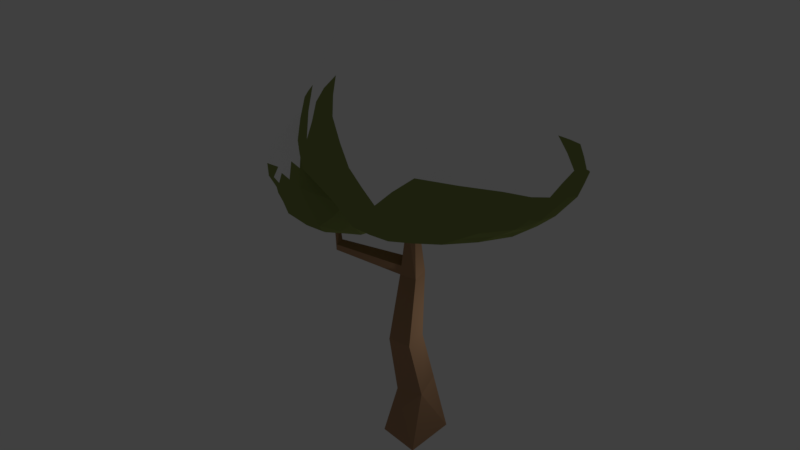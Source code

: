 # Source: snowTrees2.blend  (saved by Blender 2.79.0; exported with 4.5.12 LTS)
import bpy
from mathutils import Matrix  # noqa: F401  (used for matrix-valued properties, if any)

bpy.ops.wm.read_factory_settings(use_empty=True)
scene = bpy.context.scene
scene.name = 'Scene'

# ---- collections
col_collection_1 = bpy.data.collections.new('Collection 1'); scene.collection.children.link(col_collection_1)

# ---- materials (node trees are filled in below, after node groups)
mat_material_001 = bpy.data.materials.new('Material.001')
mat_material_001.alpha_threshold = 0.0
mat_material_001.use_transparent_shadow = False
mat_material_001.diffuse_color = (0.2423, 0.2883, 0.08454, 1.0)
mat_material_001.roughness = 0.5
mat_material_002 = bpy.data.materials.new('Material.002')
mat_material_002.alpha_threshold = 0.0
mat_material_002.use_transparent_shadow = False
mat_material_002.diffuse_color = (1.0, 1.0, 1.0, 1.0)
mat_material_002.roughness = 0.5
mat_material = bpy.data.materials.new('Material')
mat_material.alpha_threshold = 0.0
mat_material.use_transparent_shadow = False
mat_material.diffuse_color = (0.4292, 0.2483, 0.1387, 1.0)
mat_material.roughness = 0.5
mat_material.line_color = (0.0, 0.0, 0.0, 1.0)

# ---- material node trees

# ---- world
world_world = bpy.data.worlds.new('World'); scene.world = world_world
world_world.color = (0.05088, 0.05088, 0.05088)
world_world.use_sun_shadow = False
world_world.sun_shadow_jitter_overblur = 0.0
world_world.cycles.sampling_method = 'MANUAL'

# ---- lights
light_lamp = bpy.data.lights.new('Lamp', 'POINT')
light_lamp.transmission_factor = 0.0
light_lamp.cutoff_distance = 30.0
light_lamp.energy = 100.0
light_lamp.shadow_buffer_clip_start = 1.001
light_lamp.shadow_soft_size = 0.1
light_lamp.shadow_maximum_resolution = 0.006
light_lamp.use_absolute_resolution = True

# ---- meshes
me_icosphere = bpy.data.meshes.new('Icosphere')
me_icosphere.from_pydata([(0.04677, -0.1144, -0.8949), (1.017, -0.1207, -0.4373), (-0.5233, -0.7557, -0.579), (-1.122, -0.0001615, -0.4746), (-0.1411, 0.8474, -0.3784), (0.8394, 0.8347, -0.3405), (0.2018, -0.8842, 0.4021), (-0.9851, -0.4752, 0.6786), (-0.6447, 0.5608, 0.4076), (0.3783, 0.9356, 0.4071), (1.01, 0.4032, 0.4294), (-0.03755, -0.003286, 0.9015), (-0.1996, -0.5502, -0.928), (0.5217, -0.2807, -0.8407), (0.1126, -0.7594, -0.662), (1.067, 0.447, -0.3818), (0.5903, 0.4153, -0.6319), (-0.5651, -0.06317, -0.7332), (-1.024, -0.403, -0.6326), (0.006699, 0.3779, -0.6259), (-0.5826, 0.4776, -0.4615), (0.3816, 0.86, -0.3974), (1.247, 0.1832, 0.038), (1.113, 0.7314, 0.04689), (-0.3361, -1.021, -0.06819), (0.8079, -0.5487, -0.05569), (-1.268, -0.2813, -0.04443), (-0.9278, -0.6773, 0.1158), (-0.4843, 0.8743, -0.0576), (-0.9742, 0.3272, -0.03378), (0.7097, 1.018, -0.02355), (0.1125, 1.08, -0.05554), (0.8366, -0.2381, 0.5029), (-0.5291, -0.8326, 0.5582), (-0.9155, 0.02447, 0.5264), (-0.1618, 0.8453, 0.462), (0.7592, 0.7385, 0.5167), (-0.01107, -0.5034, 0.8516), (0.506, 0.1473, 0.7255), (-0.596, -0.27, 0.9246), (-0.3765, 0.3024, 0.737), (0.202, 0.5003, 0.7334), (-0.07897, -0.3391, -0.9477), (0.7901, -0.2085, -0.6551), (-0.2122, -0.7963, -0.6542), (1.1, 0.1556, -0.433), (0.6982, 0.6747, -0.4686), (-0.2278, -0.1068, -0.8229), (-1.144, -0.222, -0.601), (0.03377, 0.1167, -0.7517), (-0.343, 0.6619, -0.4313), (0.6105, 0.851, -0.3826), (1.176, 0.05165, -0.2184), (1.077, 0.5787, 0.2664), (-0.4404, -0.878, -0.3473), (0.5253, -0.8029, 0.1678), (-1.246, -0.1409, -0.3086), (-0.9565, -0.6062, 0.4233), (-0.3153, 0.8818, -0.2606), (-0.783, 0.4459, 0.1861), (0.7868, 0.9493, -0.2125), (0.2514, 1.025, 0.184), (0.5396, -0.6125, 0.4665), (-0.7713, -0.6485, 0.6754), (-0.7398, 0.2817, 0.4386), (0.1109, 0.8847, 0.4325), (0.8695, 0.5931, 0.4731), (0.08009, -0.6729, 0.6546), (0.2178, 0.02994, 0.82), (-0.796, -0.3688, 0.8044), (-0.5049, 0.4368, 0.5779), (0.3033, 0.7277, 0.5785), (-0.3634, -0.6616, -0.7755), (0.2582, -0.2201, -0.9052), (0.5724, -0.4812, -0.5375), (0.9489, 0.668, -0.3563), (0.3358, 0.09574, -0.7805), (-0.879, -0.02064, -0.6404), (-0.7692, -0.5868, -0.6449), (-0.06036, 0.6145, -0.4973), (-0.8139, 0.2363, -0.4594), (0.1263, 0.8363, -0.3911), (1.17, 0.3028, 0.2556), (0.9959, 0.814, -0.1785), (-0.03584, -1.027, 0.1833), (0.9479, -0.2909, -0.267), (-1.151, -0.3905, 0.3204), (-0.7899, -0.7265, -0.3375), (-0.5638, 0.7234, 0.1814), (-1.08, 0.164, -0.2598), (0.5492, 0.9846, 0.1966), (-0.02019, 0.9816, -0.249), (0.9686, 0.1304, 0.4627), (-0.1919, -0.8945, 0.4556), (-0.9978, -0.2283, 0.6227), (-0.4047, 0.7183, 0.4564), (0.5746, 0.8241, 0.4795), (-0.04322, -0.2774, 0.8941), (0.7678, 0.314, 0.582), (-0.3161, -0.1561, 0.9092), (-0.2042, 0.1464, 0.8277), (0.0848, 0.2521, 0.8224), (0.3504, 0.3182, 0.7573), (0.6491, 0.4832, 0.6207), (0.4838, 0.6122, 0.6388), (-0.08993, 0.391, 0.7548), (0.03537, 0.6692, 0.6025), (-0.2671, 0.5735, 0.6151), (-0.4971, 0.01889, 0.84), (-0.6493, 0.1767, 0.6545), (-0.7717, -0.1139, 0.7564), (-0.3263, -0.4232, 0.9011), (-0.6051, -0.5335, 0.8216), (-0.2684, -0.669, 0.721), (0.2589, -0.2273, 0.8037), (0.3642, -0.4534, 0.6871), (0.6535, -0.02886, 0.6353), (0.9394, 0.7656, 0.2908), (0.9124, 0.9111, 0.01211), (0.7576, 0.9127, 0.269), (-0.02095, 0.9875, 0.2243), (-0.1818, 0.9792, -0.06684), (-0.3189, 0.8809, 0.2223), (-0.9411, 0.1639, 0.2355), (-1.207, 0.004414, -0.04592), (-1.128, -0.15, 0.2632), (-0.7327, -0.8227, 0.397), (-0.6702, -0.8757, -0.002581), (-0.4354, -0.9978, 0.2545), (0.9166, -0.3997, 0.2122), (1.126, -0.1355, -0.03962), (1.108, 0.01299, 0.2766), (0.4154, 1.031, -0.05616), (0.5493, 0.9661, -0.264), (0.2513, 0.9806, -0.2713), (-0.6997, 0.6089, -0.05418), (-0.5355, 0.6942, -0.3012), (-0.7953, 0.4266, -0.2959), (-1.154, -0.4821, -0.01123), (-1.213, -0.3393, -0.4084), (-1.047, -0.5312, -0.3935), (0.1556, -0.9276, -0.07913), (-0.1289, -0.9041, -0.4263), (0.3808, -0.7116, -0.3539), (1.204, 0.4796, 0.06574), (1.187, 0.3355, -0.1909), (1.122, 0.6254, -0.1809), (0.4793, 0.6572, -0.4985), (0.3078, 0.3545, -0.6525), (0.2052, 0.6278, -0.5057), (-0.2838, 0.4249, -0.5595), (-0.267, 0.1345, -0.6996), (-0.5835, 0.1948, -0.5892), (-0.8277, -0.2513, -0.742), (-0.3767, -0.3156, -0.836), (-0.569, -0.4919, -0.7631), (0.8217, 0.4762, -0.5276), (0.9098, 0.121, -0.6297), (0.5958, 0.06922, -0.7631), (-0.03069, -0.6729, -0.8379), (0.1336, -0.4767, -0.9428), (0.3679, -0.529, -0.7734), (-0.01936, -0.23, -0.9232), (0.911, -0.1564, -0.5473), (-0.3639, -0.7799, -0.62), (1.074, 0.022, -0.4402), (0.7685, 0.7643, -0.4008), (-0.09031, -0.1148, -0.8621), (-1.133, -0.1117, -0.5379), (0.03663, -0.001221, -0.8248), (-0.2383, 0.755, -0.4056), (0.7257, 0.8502, -0.361), (1.118, -0.02731, -0.3324), (1.046, 0.4962, 0.3486), (-0.4731, -0.8166, -0.4695), (0.3629, -0.8543, 0.2801), (-1.186, -0.07053, -0.3917), (-0.9683, -0.5405, 0.555), (-0.228, 0.8642, -0.3197), (-0.7107, 0.5044, 0.2963), (0.8126, 0.8961, -0.2761), (0.3172, 0.9819, 0.2949), (0.3775, -0.7616, 0.4295), (-0.8764, -0.5542, 0.6784), (-0.6911, 0.4212, 0.4214), (0.2457, 0.9094, 0.419), (0.9368, 0.5008, 0.4509), (0.1417, -0.7757, 0.5308), (0.08565, 0.00592, 0.8607), (-0.8923, -0.4215, 0.7426), (-0.5725, 0.4996, 0.4919), (0.3438, 0.8346, 0.4926), (-0.2787, -0.6077, -0.8545), (0.388, -0.2557, -0.8759), (0.3218, -0.6528, -0.6076), (1.009, 0.5671, -0.3643), (0.4928, 0.2499, -0.7146), (-0.7369, -0.03781, -0.6828), (-0.9076, -0.4915, -0.6364), (-0.02292, 0.4992, -0.5598), (-0.6979, 0.355, -0.4615), (0.2552, 0.8443, -0.3961), (1.211, 0.2489, 0.1495), (1.056, 0.778, -0.06484), (-0.1991, -1.035, 0.05555), (0.8883, -0.4104, -0.1645), (-1.207, -0.3369, 0.1337), (-0.879, -0.6981, -0.1085), (-0.5219, 0.7996, 0.06114), (-1.026, 0.2447, -0.1467), (0.632, 1.004, 0.08577), (0.04632, 1.031, -0.1519), (0.9161, -0.03519, 0.483), (-0.375, -0.8705, 0.5091), (-0.9571, -0.1032, 0.5742), (-0.2815, 0.7823, 0.4586), (0.6652, 0.7804, 0.4982), (-0.03311, -0.3921, 0.8763), (0.641, 0.2382, 0.6529), (-0.4608, -0.2145, 0.9195), (-0.2898, 0.2243, 0.7817), (0.1447, 0.3776, 0.7768), (0.2744, 0.4068, 0.7447), (0.7073, 0.6206, 0.5694), (0.6233, 0.6767, 0.5773), (-0.2324, 0.345, 0.7449), (-0.06063, 0.7566, 0.5313), (-0.2094, 0.7111, 0.5378), (-0.5473, -0.1268, 0.8826), (-0.7834, 0.1004, 0.591), (-0.8427, -0.04423, 0.6406), (-0.1801, -0.4718, 0.8799), (-0.5766, -0.6886, 0.6979), (-0.3984, -0.7586, 0.639), (0.3936, -0.03878, 0.7588), (0.6032, -0.356, 0.5887), (0.7458, -0.125, 0.5711), (0.8523, 0.764, 0.4044), (0.8123, 0.9744, -0.004506), (0.7383, 0.9747, 0.1232), (-0.08917, 0.9173, 0.3424), (-0.3308, 0.9273, -0.06318), (-0.3998, 0.8782, 0.0817), (-0.9279, 0.09395, 0.3802), (-1.238, -0.1392, -0.04523), (-1.199, -0.2158, 0.1094), (-0.635, -0.8334, 0.4783), (-0.5146, -0.954, -0.03298), (-0.3972, -1.011, 0.09491), (0.8782, -0.3021, 0.3666), (1.185, 0.04104, 0.006974), (1.185, 0.1072, 0.1566), (0.264, 1.05, -0.05766), (0.4666, 0.916, -0.33), (0.3162, 0.9181, -0.3349), (-0.8386, 0.4677, -0.04534), (-0.5529, 0.5871, -0.3819), (-0.6889, 0.4527, -0.3792), (-1.052, -0.5725, 0.05196), (-1.135, -0.3685, -0.5199), (-1.037, -0.4676, -0.5151), (0.4786, -0.7749, -0.0748), (-0.00261, -0.8356, -0.5499), (0.2342, -0.7501, -0.5135), (1.159, 0.6125, 0.05925), (1.131, 0.3959, -0.2864), (1.094, 0.5474, -0.2747), (0.4287, 0.7596, -0.4466), (0.156, 0.3575, -0.6443), (0.1191, 0.5046, -0.567), (-0.4356, 0.4519, -0.5101), (-0.4236, 0.03128, -0.7184), (-0.5875, 0.0661, -0.6602), (-0.93, -0.3265, -0.6868), (-0.2863, -0.4352, -0.8845), (-0.3807, -0.5248, -0.8496), (0.7092, 0.4536, -0.5794), (0.735, -0.09095, -0.7435), (0.5611, -0.1066, -0.8043), (0.04388, -0.7177, -0.7534), (0.3165, -0.3983, -0.8995), (0.4442, -0.4051, -0.8084), (-0.1401, -0.4469, -0.9398), (0.6559, -0.2496, -0.7487), (-0.05034, -0.7865, -0.663), (1.083, 0.3115, -0.4017), (0.6414, 0.5624, -0.5413), (-0.4011, -0.08645, -0.7791), (-1.095, -0.3109, -0.6166), (0.02476, 0.2476, -0.6911), (-0.4568, 0.5702, -0.4487), (0.4976, 0.8504, -0.3922), (1.207, 0.1284, -0.08186), (1.098, 0.6596, 0.1575), (-0.3932, -0.9523, -0.2088), (0.6744, -0.6809, 0.05357), (-1.258, -0.2115, -0.1777), (-0.944, -0.6425, 0.2722), (-0.399, 0.8786, -0.1593), (-0.8784, 0.3866, 0.07546), (0.7497, 0.9888, -0.118), (0.1829, 1.053, 0.06366), (0.6969, -0.4229, 0.4845), (-0.6634, -0.744, 0.6228), (-0.8301, 0.151, 0.4826), (-0.02468, 0.8634, 0.4465), (0.8146, 0.674, 0.4955), (0.02574, -0.5881, 0.7582), (0.36, 0.07825, 0.7705), (-0.6985, -0.3197, 0.8664), (-0.44, 0.37, 0.6566), (0.2552, 0.6167, 0.6554), (-0.4388, -0.711, -0.6804), (0.1522, -0.1707, -0.9026), (0.8133, -0.2962, -0.4931), (0.8903, 0.7549, -0.3477), (0.1867, -0.02174, -0.8435), (-1.008, -0.008655, -0.556), (-0.6475, -0.6688, -0.6118), (-0.1009, 0.7318, -0.436), (-0.9788, 0.1171, -0.4655), (-0.007323, 0.8373, -0.3866), (1.093, 0.3601, 0.3448), (0.9186, 0.8299, -0.2585), (0.09459, -0.9602, 0.2898), (0.9861, -0.2009, -0.3542), (-1.072, -0.4303, 0.503), (-0.6625, -0.7405, -0.4571), (-0.6004, 0.643, 0.2937), (-1.099, 0.08103, -0.3673), (0.4647, 0.9588, 0.301), (-0.07944, 0.9152, -0.3135), (0.993, 0.2759, 0.4477), (0.0006465, -0.8957, 0.4283), (-0.994, -0.3506, 0.6527), (-0.5214, 0.6404, 0.4313), (0.4781, 0.8761, 0.442), (-0.03636, -0.1396, 0.8955), (0.8915, 0.3666, 0.5056), (-0.1772, -0.08427, 0.9043), (-0.1211, 0.07095, 0.8645), (0.02615, 0.1242, 0.8602), (0.4271, 0.2314, 0.7411), (0.5839, 0.3263, 0.6727), (0.3436, 0.5517, 0.6845), (0.05751, 0.4433, 0.7427), (0.1206, 0.5848, 0.6669), (-0.3214, 0.4382, 0.6739), (-0.4362, 0.1584, 0.787), (-0.5125, 0.2391, 0.6953), (-0.6852, -0.1904, 0.8418), (-0.4645, -0.3447, 0.9153), (-0.6019, -0.3978, 0.8768), (-0.1436, -0.5879, 0.7906), (0.1199, -0.374, 0.8282), (0.1639, -0.4924, 0.7707), (0.5788, 0.06412, 0.6806), (1.026, 0.7532, 0.1687), (1.01, 0.826, 0.02968), (0.7608, 0.8336, 0.3937), (0.04653, 1.034, 0.084), (-0.03446, 1.029, -0.06144), (-0.2388, 0.8637, 0.3416), (-0.9565, 0.2453, 0.09892), (-1.096, 0.1634, -0.03895), (-1.023, -0.06256, 0.3963), (-0.8327, -0.7436, 0.2555), (-0.8122, -0.7683, 0.06009), (-0.4875, -0.9172, 0.4086), (0.8889, -0.4646, 0.07401), (1.009, -0.3167, -0.05735), (0.9923, -0.08931, 0.3891), (0.5652, 1.021, -0.04228), (0.6325, 0.9984, -0.1436), (0.1816, 1.029, -0.1638), (-0.5865, 0.7431, -0.05686), (-0.5065, 0.7856, -0.1792), (-0.8854, 0.3773, -0.1653), (-1.206, -0.3823, -0.02875), (-1.235, -0.3111, -0.2264), (-0.9889, -0.6017, -0.1489), (-0.1079, -0.997, -0.07801), (-0.2357, -0.9686, -0.2501), (0.5951, -0.6391, -0.206), (1.227, 0.3396, 0.05567), (1.221, 0.2619, -0.07716), (1.118, 0.6835, -0.06466), (0.5294, 0.547, -0.5595), (0.4566, 0.3766, -0.648), (0.2951, 0.7504, -0.4481), (-0.1423, 0.3968, -0.5949), (-0.1209, 0.2496, -0.6696), (-0.5728, 0.335, -0.5257), (-0.7035, -0.1572, -0.7365), (-0.4778, -0.1889, -0.7845), (-0.8221, -0.4386, -0.689), (0.9473, 0.4736, -0.452), (1.003, 0.3106, -0.498), (0.6148, 0.2475, -0.7014), (-0.1117, -0.6135, -0.8858), (-0.03299, -0.5212, -0.9407), (0.2385, -0.6503, -0.7219), (0.4672, -0.5096, -0.6569), (0.5726, -0.3844, -0.7161), (0.6856, -0.3414, -0.5985), (0.1599, -0.6204, -0.8143), (0.05081, -0.5769, -0.8927), (0.2494, -0.5104, -0.8631), (-0.2822, -0.7303, -0.7183), (-0.1927, -0.6733, -0.8118), (-0.117, -0.7369, -0.7497), (0.4661, 0.07803, -0.7741), (0.4249, -0.09076, -0.8405), (0.2943, -0.06587, -0.8455), (0.7512, 0.2856, -0.652), (0.8801, 0.3097, -0.5783), (0.7603, 0.09631, -0.699), (0.8234, 0.6811, -0.4106), (0.8817, 0.5887, -0.4326), (0.7557, 0.5851, -0.4927), (-0.6709, -0.539, -0.7036), (-0.465, -0.5774, -0.7705), (-0.5719, -0.6225, -0.7082), (-0.71, -0.3678, -0.7498), (-0.6183, -0.2783, -0.7835), (-0.4727, -0.4056, -0.8014), (-1.023, -0.1203, -0.6192), (-0.8629, -0.1352, -0.6908), (-1.008, -0.232, -0.6681), (-0.7025, 0.2171, -0.523), (-0.7416, 0.08581, -0.6137), (-0.8481, 0.1058, -0.5502), (-0.4285, 0.306, -0.5786), (-0.2719, 0.2797, -0.6304), (-0.4359, 0.1654, -0.6434), (-0.2033, 0.6349, -0.4656), (-0.1632, 0.5182, -0.5313), (-0.3085, 0.5451, -0.4941), (0.1644, 0.7333, -0.4465), (0.07358, 0.6156, -0.5046), (0.03703, 0.7276, -0.4434), (0.3458, 0.6337, -0.5065), (0.4055, 0.5141, -0.5719), (0.2584, 0.4976, -0.5757), (0.6515, 0.7689, -0.4242), (0.5894, 0.6688, -0.4844), (0.5443, 0.7632, -0.4367), (1.057, 0.7239, -0.1786), (1.037, 0.6527, -0.2671), (0.9716, 0.7466, -0.2647), (1.167, 0.5574, -0.05677), (1.197, 0.4159, -0.05716), (1.156, 0.4912, -0.1799), (1.126, 0.449, 0.2645), (1.19, 0.3953, 0.1612), (1.143, 0.5352, 0.1683), (0.6746, -0.5112, -0.3147), (0.4814, -0.5939, -0.4481), (0.7658, -0.386, -0.4043), (0.2672, -0.8289, -0.2217), (-0.0121, -0.9335, -0.2531), (0.1005, -0.8458, -0.3998), (0.2347, -0.9431, 0.1679), (0.05643, -0.9827, 0.04976), (0.3509, -0.8728, 0.04024), (-0.9252, -0.6244, -0.3653), (-0.9213, -0.5558, -0.5165), (-0.773, -0.6586, -0.4976), (-1.118, -0.5047, -0.2039), (-1.189, -0.4116, -0.2154), (-1.144, -0.433, -0.4012), (-1.057, -0.4923, 0.3755), (-1.147, -0.4364, 0.1575), (-1.064, -0.5377, 0.2077), (-0.9443, 0.2927, -0.2769), (-0.7999, 0.3305, -0.3778), (-0.9492, 0.2006, -0.3587), (-0.7427, 0.5188, -0.1763), (-0.6151, 0.6524, -0.1787), (-0.659, 0.5615, -0.301), (-0.6672, 0.5859, 0.1823), (-0.6281, 0.6671, 0.06299), (-0.7387, 0.528, 0.06471), (0.1158, 0.9776, -0.2614), (0.1896, 0.9103, -0.3303), (0.05224, 0.907, -0.3201), (0.3346, 1.007, -0.1637), (0.4834, 0.9981, -0.161), (0.4015, 0.9669, -0.2701), (0.4011, 0.9991, 0.1882), (0.4848, 1.011, 0.06974), (0.3342, 1.028, 0.06322), (1.042, 0.08074, 0.3731), (1.143, 0.1688, 0.2688), (1.078, 0.2291, 0.36), (1.027, -0.1676, 0.2464), (1.043, -0.2494, 0.08162), (1.116, -0.04851, 0.1266), (0.5541, -0.6991, 0.3171), (0.7446, -0.6072, 0.1839), (0.7422, -0.5038, 0.3371), (-0.3131, -0.9553, 0.3524), (-0.2468, -1.021, 0.2183), (-0.115, -0.9613, 0.3199), (-0.6048, -0.9127, 0.331), (-0.7221, -0.8472, 0.2006), (-0.5677, -0.9449, 0.1266), (-0.8632, -0.6265, 0.5498), (-0.8473, -0.7066, 0.4111), (-0.7515, -0.7403, 0.5405), (-1.063, -0.1887, 0.4428), (-1.139, -0.2709, 0.2909), (-1.077, -0.3085, 0.4751), (-1.038, 0.00512, 0.2498), (-1.077, 0.08364, 0.09505), (-1.167, -0.07345, 0.1062), (-0.7599, 0.364, 0.3106), (-0.864, 0.3031, 0.21), (-0.8398, 0.2229, 0.3369), (-0.3589, 0.8007, 0.3385), (-0.4389, 0.803, 0.2012), (-0.4817, 0.7218, 0.3182), (-0.1688, 0.9339, 0.2226), (-0.1007, 0.9837, 0.07838), (-0.2487, 0.9308, 0.0769), (0.183, 0.9562, 0.3077), (0.1155, 1.004, 0.2034), (0.04664, 0.9365, 0.3278), (0.6685, 0.8703, 0.3736), (0.6553, 0.9463, 0.2316), (0.5673, 0.9114, 0.338), (0.8482, 0.8499, 0.2813), (0.9289, 0.846, 0.1522), (0.8381, 0.9232, 0.1411), (0.9726, 0.5911, 0.3693), (1.005, 0.6743, 0.2781), (0.9065, 0.6844, 0.3825), (0.7195, 0.1567, 0.6083), (0.8189, 0.06496, 0.5478), (0.8656, 0.2275, 0.5229), (0.4532, -0.1438, 0.7149), (0.3055, -0.3404, 0.7486), (0.5171, -0.2445, 0.6575), (0.09186, -0.1292, 0.8525), (0.1005, -0.263, 0.8494), (0.2399, -0.09693, 0.8111), (-0.1019, -0.6784, 0.6887), (-0.2311, -0.7825, 0.5911), (-0.04677, -0.7885, 0.5545), (-0.3081, -0.549, 0.8177), (-0.4724, -0.4835, 0.8643), (-0.4569, -0.6125, 0.7779), (-0.1875, -0.2222, 0.9046), (-0.3245, -0.2887, 0.9082), (-0.1924, -0.3551, 0.9014), (-0.7862, -0.2405, 0.7825), (-0.8872, -0.1705, 0.6913), (-0.899, -0.2953, 0.7154), (-0.6361, -0.04794, 0.7992), (-0.5726, 0.09805, 0.7468), (-0.71, 0.02912, 0.7039), (-0.2558, -0.006135, 0.865), (-0.352, 0.08004, 0.8337), (-0.4049, -0.0671, 0.8738), (-0.3839, 0.5053, 0.5956), (-0.3332, 0.6466, 0.5351), (-0.4499, 0.5786, 0.5158), (-0.1768, 0.4825, 0.6835), (-0.02383, 0.5321, 0.677), (-0.1134, 0.6199, 0.6077), (-0.05978, 0.1955, 0.8239), (-0.00335, 0.3202, 0.7882), (-0.1461, 0.2682, 0.7897), (0.3931, 0.667, 0.6077), (0.5318, 0.7233, 0.5593), (0.4408, 0.774, 0.5277), (0.4202, 0.4718, 0.6976), (0.5006, 0.3954, 0.6871), (0.5647, 0.5462, 0.6294), (0.1518, 0.1405, 0.8203), (0.2898, 0.1776, 0.7861), (0.2162, 0.2787, 0.7884), (0.7081, 0.4047, 0.6017), (0.8224, 0.4634, 0.5283), (0.7626, 0.5479, 0.5473), (0.1708, 0.6968, 0.5895), (0.2105, 0.8057, 0.5043), (0.07643, 0.779, 0.517), (-0.5781, 0.3053, 0.6149), (-0.6206, 0.3595, 0.5074), (-0.6941, 0.2293, 0.5461), (-0.699, -0.4457, 0.8135), (-0.7846, -0.5061, 0.743), (-0.6907, -0.5934, 0.7498), (0.2203, -0.569, 0.6722), (0.3018, -0.6591, 0.5569), (0.4467, -0.5297, 0.5803), (0.9533, 0.866, -0.08327), (0.8893, 0.8903, -0.1945), (0.8519, 0.9381, -0.0992), (-0.1007, 0.9799, -0.1581), (-0.1662, 0.9308, -0.2557), (-0.2471, 0.9309, -0.1639), (-1.145, 0.08398, -0.1531), (-1.167, 0.01012, -0.2837), (-1.225, -0.06876, -0.1772), (-0.7283, -0.7944, -0.1726), (-0.6206, -0.797, -0.3397), (-0.5674, -0.877, -0.1711), (1.062, -0.2045, -0.1584), (1.096, -0.1052, -0.2521), (1.157, -0.03826, -0.1321), (0.6704, 0.9589, -0.2394), (0.7007, 0.9082, -0.2961), (0.5804, 0.9096, -0.3232), (-0.4217, 0.7888, -0.2818), (-0.326, 0.7734, -0.3452), (-0.4388, 0.6785, -0.3663), (-1.226, -0.2407, -0.3583), (-1.193, -0.1818, -0.4549), (-1.182, -0.2805, -0.5054), (-0.284, -0.8979, -0.3905), (-0.3176, -0.8419, -0.5086), (-0.1642, -0.8495, -0.5455), (1.18, 0.2032, -0.1997), (1.143, 0.1068, -0.3276), (1.142, 0.2585, -0.3044), (0.3298, 0.2264, -0.7191), (0.1828, 0.09831, -0.7709), (0.1826, 0.2283, -0.7092), (-0.1188, 0.1199, -0.7294), (-0.1025, -0.003443, -0.7916), (-0.2548, 0.01259, -0.7618), (-0.3047, -0.2137, -0.8314), (-0.1541, -0.2248, -0.8875), (-0.2262, -0.3311, -0.8954), (1.014, 0.1492, -0.5318), (0.9871, -0.004506, -0.5528), (0.8623, -0.04043, -0.6473), (0.02872, -0.4105, -0.9477), (0.08553, -0.2914, -0.9324), (0.1924, -0.3525, -0.9261)], [], [(0, 313, 162), (1, 163, 165), (0, 162, 167), (0, 167, 169), (0, 169, 316), (1, 165, 172), (2, 164, 174), (3, 168, 176), (4, 170, 178), (5, 171, 180), (1, 172, 325), (2, 174, 327), (3, 176, 329), (4, 178, 331), (5, 180, 323), (6, 182, 187), (7, 183, 189), (8, 184, 190), (9, 185, 191), (10, 186, 338), (38, 342, 308), (38, 343, 342), (36, 216, 224), (41, 345, 221), (41, 346, 345), (35, 215, 227), (40, 348, 220), (40, 349, 348), (34, 214, 230), (39, 351, 219), (39, 352, 351), (33, 213, 233), (37, 354, 217), (37, 355, 354), (32, 212, 236), (23, 357, 293), (23, 358, 357), (30, 210, 239), (31, 360, 301), (31, 361, 360), (28, 208, 242), (29, 363, 299), (29, 364, 363), (26, 206, 245), (27, 366, 297), (27, 367, 366), (24, 204, 248), (25, 369, 295), (25, 370, 369), (22, 202, 251), (30, 372, 210), (30, 373, 372), (21, 201, 254), (28, 375, 208), (28, 376, 375), (20, 200, 257), (26, 378, 206), (26, 379, 378), (18, 198, 260), (24, 381, 204), (24, 382, 381), (14, 194, 263), (22, 384, 202), (22, 385, 384), (15, 195, 266), (16, 387, 286), (16, 388, 387), (19, 199, 269), (19, 390, 199), (19, 391, 390), (17, 197, 272), (17, 393, 197), (17, 394, 393), (12, 192, 275), (15, 396, 195), (15, 397, 396), (13, 193, 278), (12, 399, 192), (12, 400, 399), (13, 283, 281), (161, 402, 401), (161, 403, 402), (43, 163, 404), (159, 405, 279), (159, 406, 405), (160, 280, 407), (72, 408, 312), (72, 409, 408), (159, 279, 410), (158, 411, 398), (158, 412, 411), (73, 313, 413), (156, 414, 276), (156, 415, 414), (157, 277, 416), (75, 417, 315), (75, 418, 417), (156, 276, 419), (155, 420, 395), (155, 421, 420), (72, 312, 422), (153, 423, 273), (153, 424, 423), (154, 274, 425), (77, 426, 317), (77, 427, 426), (153, 273, 428), (152, 429, 392), (152, 430, 429), (77, 317, 431), (150, 432, 270), (150, 433, 432), (151, 271, 434), (79, 435, 319), (79, 436, 435), (150, 270, 437), (149, 438, 389), (149, 439, 438), (79, 319, 440), (147, 441, 267), (147, 442, 441), (148, 268, 443), (46, 444, 166), (46, 445, 444), (147, 267, 446), (146, 447, 386), (146, 448, 447), (75, 315, 449), (144, 450, 264), (144, 451, 450), (145, 265, 452), (82, 453, 322), (82, 454, 453), (144, 264, 455), (143, 456, 383), (143, 457, 456), (74, 314, 458), (141, 459, 261), (141, 460, 459), (142, 262, 461), (84, 462, 324), (84, 463, 462), (141, 261, 464), (140, 465, 380), (140, 466, 465), (78, 318, 467), (138, 468, 258), (138, 469, 468), (139, 259, 470), (86, 471, 326), (86, 472, 471), (138, 258, 473), (137, 474, 377), (137, 475, 474), (80, 320, 476), (135, 477, 255), (135, 478, 477), (136, 256, 479), (88, 480, 328), (88, 481, 480), (135, 255, 482), (134, 483, 374), (134, 484, 483), (81, 321, 485), (132, 486, 252), (132, 487, 486), (133, 253, 488), (90, 489, 330), (90, 490, 489), (132, 252, 491), (131, 492, 371), (131, 493, 492), (82, 322, 494), (129, 495, 249), (129, 496, 495), (130, 250, 497), (55, 498, 175), (55, 499, 498), (129, 249, 500), (128, 501, 368), (128, 502, 501), (84, 324, 503), (126, 504, 246), (126, 505, 504), (127, 247, 506), (57, 507, 177), (57, 508, 507), (126, 246, 509), (125, 510, 365), (125, 511, 510), (86, 326, 512), (123, 513, 243), (123, 514, 513), (124, 244, 515), (59, 516, 179), (59, 517, 516), (123, 243, 518), (122, 519, 362), (122, 520, 519), (88, 328, 521), (120, 522, 240), (120, 523, 522), (121, 241, 524), (61, 525, 181), (61, 526, 525), (120, 240, 527), (119, 528, 359), (119, 529, 528), (90, 330, 530), (117, 531, 237), (117, 532, 531), (118, 238, 533), (53, 534, 173), (53, 535, 534), (117, 237, 536), (116, 537, 356), (116, 538, 537), (92, 332, 539), (114, 540, 234), (114, 541, 540), (115, 235, 542), (97, 543, 337), (97, 544, 543), (114, 234, 545), (113, 546, 353), (113, 547, 546), (93, 333, 548), (111, 549, 231), (111, 550, 549), (112, 232, 551), (99, 552, 339), (99, 553, 552), (111, 231, 554), (110, 555, 350), (110, 556, 555), (94, 334, 557), (108, 558, 228), (108, 559, 558), (109, 229, 560), (100, 561, 340), (100, 562, 561), (108, 228, 563), (107, 564, 347), (107, 565, 564), (95, 335, 566), (105, 567, 225), (105, 568, 567), (106, 226, 569), (101, 570, 341), (101, 571, 570), (105, 225, 572), (104, 573, 344), (104, 574, 573), (96, 336, 575), (102, 576, 222), (102, 577, 576), (103, 223, 578), (68, 579, 188), (68, 580, 579), (102, 222, 581), (98, 582, 218), (98, 583, 582), (66, 306, 584), (71, 585, 311), (71, 586, 585), (65, 305, 587), (70, 588, 310), (70, 589, 588), (64, 304, 590), (69, 591, 309), (69, 592, 591), (63, 303, 593), (67, 594, 307), (67, 595, 594), (62, 302, 596), (83, 597, 203), (83, 598, 597), (60, 300, 599), (91, 600, 211), (91, 601, 600), (58, 298, 602), (89, 603, 209), (89, 604, 603), (56, 296, 605), (87, 606, 207), (87, 607, 606), (54, 294, 608), (85, 609, 205), (85, 610, 609), (52, 292, 611), (60, 612, 300), (60, 613, 612), (51, 291, 614), (58, 615, 298), (58, 616, 615), (50, 290, 617), (56, 618, 296), (56, 619, 618), (48, 288, 620), (54, 621, 294), (54, 622, 621), (44, 284, 623), (52, 624, 292), (52, 625, 624), (45, 285, 626), (76, 627, 196), (76, 628, 627), (49, 289, 629), (49, 630, 289), (49, 631, 630), (47, 287, 632), (47, 633, 287), (47, 634, 633), (42, 282, 635), (45, 636, 285), (45, 637, 636), (43, 283, 638), (42, 639, 282), (42, 640, 639), (73, 193, 641), (641, 280, 160), (641, 193, 280), (193, 13, 280), (639, 641, 160), (639, 640, 641), (640, 73, 641), (282, 400, 12), (282, 639, 400), (639, 160, 400), (638, 277, 157), (638, 283, 277), (283, 13, 277), (636, 638, 157), (636, 637, 638), (637, 43, 638), (285, 397, 15), (285, 636, 397), (636, 157, 397), (635, 274, 154), (635, 282, 274), (282, 12, 274), (633, 635, 154), (633, 634, 635), (634, 42, 635), (287, 394, 17), (287, 633, 394), (633, 154, 394), (632, 271, 151), (632, 287, 271), (287, 17, 271), (630, 632, 151), (630, 631, 632), (631, 47, 632), (289, 391, 19), (289, 630, 391), (630, 151, 391), (629, 268, 148), (629, 289, 268), (289, 19, 268), (627, 629, 148), (627, 628, 629), (628, 49, 629), (196, 388, 16), (196, 627, 388), (627, 148, 388), (626, 265, 145), (626, 285, 265), (285, 15, 265), (624, 626, 145), (624, 625, 626), (625, 45, 626), (292, 385, 22), (292, 624, 385), (624, 145, 385), (623, 262, 142), (623, 284, 262), (284, 14, 262), (621, 623, 142), (621, 622, 623), (622, 44, 623), (294, 382, 24), (294, 621, 382), (621, 142, 382), (620, 259, 139), (620, 288, 259), (288, 18, 259), (618, 620, 139), (618, 619, 620), (619, 48, 620), (296, 379, 26), (296, 618, 379), (618, 139, 379), (617, 256, 136), (617, 290, 256), (290, 20, 256), (615, 617, 136), (615, 616, 617), (616, 50, 617), (298, 376, 28), (298, 615, 376), (615, 136, 376), (614, 253, 133), (614, 291, 253), (291, 21, 253), (612, 614, 133), (612, 613, 614), (613, 51, 614), (300, 373, 30), (300, 612, 373), (612, 133, 373), (611, 250, 130), (611, 292, 250), (292, 22, 250), (609, 611, 130), (609, 610, 611), (610, 52, 611), (205, 370, 25), (205, 609, 370), (609, 130, 370), (608, 247, 127), (608, 294, 247), (294, 24, 247), (606, 608, 127), (606, 607, 608), (607, 54, 608), (207, 367, 27), (207, 606, 367), (606, 127, 367), (605, 244, 124), (605, 296, 244), (296, 26, 244), (603, 605, 124), (603, 604, 605), (604, 56, 605), (209, 364, 29), (209, 603, 364), (603, 124, 364), (602, 241, 121), (602, 298, 241), (298, 28, 241), (600, 602, 121), (600, 601, 602), (601, 58, 602), (211, 361, 31), (211, 600, 361), (600, 121, 361), (599, 238, 118), (599, 300, 238), (300, 30, 238), (597, 599, 118), (597, 598, 599), (598, 60, 599), (203, 358, 23), (203, 597, 358), (597, 118, 358), (596, 235, 115), (596, 302, 235), (302, 32, 235), (594, 596, 115), (594, 595, 596), (595, 62, 596), (307, 355, 37), (307, 594, 355), (594, 115, 355), (593, 232, 112), (593, 303, 232), (303, 33, 232), (591, 593, 112), (591, 592, 593), (592, 63, 593), (309, 352, 39), (309, 591, 352), (591, 112, 352), (590, 229, 109), (590, 304, 229), (304, 34, 229), (588, 590, 109), (588, 589, 590), (589, 64, 590), (310, 349, 40), (310, 588, 349), (588, 109, 349), (587, 226, 106), (587, 305, 226), (305, 35, 226), (585, 587, 106), (585, 586, 587), (586, 65, 587), (311, 346, 41), (311, 585, 346), (585, 106, 346), (584, 223, 103), (584, 306, 223), (306, 36, 223), (582, 584, 103), (582, 583, 584), (583, 66, 584), (218, 343, 38), (218, 582, 343), (582, 103, 343), (581, 221, 101), (581, 222, 221), (222, 41, 221), (579, 581, 101), (579, 580, 581), (580, 102, 581), (188, 341, 11), (188, 579, 341), (579, 101, 341), (578, 224, 104), (578, 223, 224), (223, 36, 224), (576, 578, 104), (576, 577, 578), (577, 103, 578), (222, 344, 41), (222, 576, 344), (576, 104, 344), (575, 191, 71), (575, 336, 191), (336, 9, 191), (573, 575, 71), (573, 574, 575), (574, 96, 575), (344, 311, 41), (344, 573, 311), (573, 71, 311), (572, 220, 100), (572, 225, 220), (225, 40, 220), (570, 572, 100), (570, 571, 572), (571, 105, 572), (341, 340, 11), (341, 570, 340), (570, 100, 340), (569, 227, 107), (569, 226, 227), (226, 35, 227), (567, 569, 107), (567, 568, 569), (568, 106, 569), (225, 347, 40), (225, 567, 347), (567, 107, 347), (566, 190, 70), (566, 335, 190), (335, 8, 190), (564, 566, 70), (564, 565, 566), (565, 95, 566), (347, 310, 40), (347, 564, 310), (564, 70, 310), (563, 219, 99), (563, 228, 219), (228, 39, 219), (561, 563, 99), (561, 562, 563), (562, 108, 563), (340, 339, 11), (340, 561, 339), (561, 99, 339), (560, 230, 110), (560, 229, 230), (229, 34, 230), (558, 560, 110), (558, 559, 560), (559, 109, 560), (228, 350, 39), (228, 558, 350), (558, 110, 350), (557, 189, 69), (557, 334, 189), (334, 7, 189), (555, 557, 69), (555, 556, 557), (556, 94, 557), (350, 309, 39), (350, 555, 309), (555, 69, 309), (554, 217, 97), (554, 231, 217), (231, 37, 217), (552, 554, 97), (552, 553, 554), (553, 111, 554), (339, 337, 11), (339, 552, 337), (552, 97, 337), (551, 233, 113), (551, 232, 233), (232, 33, 233), (549, 551, 113), (549, 550, 551), (550, 112, 551), (231, 353, 37), (231, 549, 353), (549, 113, 353), (548, 187, 67), (548, 333, 187), (333, 6, 187), (546, 548, 67), (546, 547, 548), (547, 93, 548), (353, 307, 37), (353, 546, 307), (546, 67, 307), (545, 308, 68), (545, 234, 308), (234, 38, 308), (543, 545, 68), (543, 544, 545), (544, 114, 545), (337, 188, 11), (337, 543, 188), (543, 68, 188), (542, 236, 116), (542, 235, 236), (235, 32, 236), (540, 542, 116), (540, 541, 542), (541, 115, 542), (234, 356, 38), (234, 540, 356), (540, 116, 356), (539, 338, 98), (539, 332, 338), (332, 10, 338), (537, 539, 98), (537, 538, 539), (538, 92, 539), (356, 218, 38), (356, 537, 218), (537, 98, 218), (536, 306, 66), (536, 237, 306), (237, 36, 306), (534, 536, 66), (534, 535, 536), (535, 117, 536), (173, 186, 10), (173, 534, 186), (534, 66, 186), (533, 239, 119), (533, 238, 239), (238, 30, 239), (531, 533, 119), (531, 532, 533), (532, 118, 533), (237, 359, 36), (237, 531, 359), (531, 119, 359), (530, 336, 96), (530, 330, 336), (330, 9, 336), (528, 530, 96), (528, 529, 530), (529, 90, 530), (359, 216, 36), (359, 528, 216), (528, 96, 216), (527, 305, 65), (527, 240, 305), (240, 35, 305), (525, 527, 65), (525, 526, 527), (526, 120, 527), (181, 185, 9), (181, 525, 185), (525, 65, 185), (524, 242, 122), (524, 241, 242), (241, 28, 242), (522, 524, 122), (522, 523, 524), (523, 121, 524), (240, 362, 35), (240, 522, 362), (522, 122, 362), (521, 335, 95), (521, 328, 335), (328, 8, 335), (519, 521, 95), (519, 520, 521), (520, 88, 521), (362, 215, 35), (362, 519, 215), (519, 95, 215), (518, 304, 64), (518, 243, 304), (243, 34, 304), (516, 518, 64), (516, 517, 518), (517, 123, 518), (179, 184, 8), (179, 516, 184), (516, 64, 184), (515, 245, 125), (515, 244, 245), (244, 26, 245), (513, 515, 125), (513, 514, 515), (514, 124, 515), (243, 365, 34), (243, 513, 365), (513, 125, 365), (512, 334, 94), (512, 326, 334), (326, 7, 334), (510, 512, 94), (510, 511, 512), (511, 86, 512), (365, 214, 34), (365, 510, 214), (510, 94, 214), (509, 303, 63), (509, 246, 303), (246, 33, 303), (507, 509, 63), (507, 508, 509), (508, 126, 509), (177, 183, 7), (177, 507, 183), (507, 63, 183), (506, 248, 128), (506, 247, 248), (247, 24, 248), (504, 506, 128), (504, 505, 506), (505, 127, 506), (246, 368, 33), (246, 504, 368), (504, 128, 368), (503, 333, 93), (503, 324, 333), (324, 6, 333), (501, 503, 93), (501, 502, 503), (502, 84, 503), (368, 213, 33), (368, 501, 213), (501, 93, 213), (500, 302, 62), (500, 249, 302), (249, 32, 302), (498, 500, 62), (498, 499, 500), (499, 129, 500), (175, 182, 6), (175, 498, 182), (498, 62, 182), (497, 251, 131), (497, 250, 251), (250, 22, 251), (495, 497, 131), (495, 496, 497), (496, 130, 497), (249, 371, 32), (249, 495, 371), (495, 131, 371), (494, 332, 92), (494, 322, 332), (322, 10, 332), (492, 494, 92), (492, 493, 494), (493, 82, 494), (371, 212, 32), (371, 492, 212), (492, 92, 212), (491, 301, 61), (491, 252, 301), (252, 31, 301), (489, 491, 61), (489, 490, 491), (490, 132, 491), (330, 181, 9), (330, 489, 181), (489, 61, 181), (488, 254, 134), (488, 253, 254), (253, 21, 254), (486, 488, 134), (486, 487, 488), (487, 133, 488), (252, 374, 31), (252, 486, 374), (486, 134, 374), (485, 331, 91), (485, 321, 331), (321, 4, 331), (483, 485, 91), (483, 484, 485), (484, 81, 485), (374, 211, 31), (374, 483, 211), (483, 91, 211), (482, 299, 59), (482, 255, 299), (255, 29, 299), (480, 482, 59), (480, 481, 482), (481, 135, 482), (328, 179, 8), (328, 480, 179), (480, 59, 179), (479, 257, 137), (479, 256, 257), (256, 20, 257), (477, 479, 137), (477, 478, 479), (478, 136, 479), (255, 377, 29), (255, 477, 377), (477, 137, 377), (476, 329, 89), (476, 320, 329), (320, 3, 329), (474, 476, 89), (474, 475, 476), (475, 80, 476), (377, 209, 29), (377, 474, 209), (474, 89, 209), (473, 297, 57), (473, 258, 297), (258, 27, 297), (471, 473, 57), (471, 472, 473), (472, 138, 473), (326, 177, 7), (326, 471, 177), (471, 57, 177), (470, 260, 140), (470, 259, 260), (259, 18, 260), (468, 470, 140), (468, 469, 470), (469, 139, 470), (258, 380, 27), (258, 468, 380), (468, 140, 380), (467, 327, 87), (467, 318, 327), (318, 2, 327), (465, 467, 87), (465, 466, 467), (466, 78, 467), (380, 207, 27), (380, 465, 207), (465, 87, 207), (464, 295, 55), (464, 261, 295), (261, 25, 295), (462, 464, 55), (462, 463, 464), (463, 141, 464), (324, 175, 6), (324, 462, 175), (462, 55, 175), (461, 263, 143), (461, 262, 263), (262, 14, 263), (459, 461, 143), (459, 460, 461), (460, 142, 461), (261, 383, 25), (261, 459, 383), (459, 143, 383), (458, 325, 85), (458, 314, 325), (314, 1, 325), (456, 458, 85), (456, 457, 458), (457, 74, 458), (383, 205, 25), (383, 456, 205), (456, 85, 205), (455, 293, 53), (455, 264, 293), (264, 23, 293), (453, 455, 53), (453, 454, 455), (454, 144, 455), (322, 173, 10), (322, 453, 173), (453, 53, 173), (452, 266, 146), (452, 265, 266), (265, 15, 266), (450, 452, 146), (450, 451, 452), (451, 145, 452), (264, 386, 23), (264, 450, 386), (450, 146, 386), (449, 323, 83), (449, 315, 323), (315, 5, 323), (447, 449, 83), (447, 448, 449), (448, 75, 449), (386, 203, 23), (386, 447, 203), (447, 83, 203), (446, 291, 51), (446, 267, 291), (267, 21, 291), (444, 446, 51), (444, 445, 446), (445, 147, 446), (166, 171, 5), (166, 444, 171), (444, 51, 171), (443, 269, 149), (443, 268, 269), (268, 19, 269), (441, 443, 149), (441, 442, 443), (442, 148, 443), (267, 389, 21), (267, 441, 389), (441, 149, 389), (440, 321, 81), (440, 319, 321), (319, 4, 321), (438, 440, 81), (438, 439, 440), (439, 79, 440), (389, 201, 21), (389, 438, 201), (438, 81, 201), (437, 290, 50), (437, 270, 290), (270, 20, 290), (435, 437, 50), (435, 436, 437), (436, 150, 437), (319, 170, 4), (319, 435, 170), (435, 50, 170), (434, 272, 152), (434, 271, 272), (271, 17, 272), (432, 434, 152), (432, 433, 434), (433, 151, 434), (270, 392, 20), (270, 432, 392), (432, 152, 392), (431, 320, 80), (431, 317, 320), (317, 3, 320), (429, 431, 80), (429, 430, 431), (430, 77, 431), (392, 200, 20), (392, 429, 200), (429, 80, 200), (428, 288, 48), (428, 273, 288), (273, 18, 288), (426, 428, 48), (426, 427, 428), (427, 153, 428), (317, 168, 3), (317, 426, 168), (426, 48, 168), (425, 275, 155), (425, 274, 275), (274, 12, 275), (423, 425, 155), (423, 424, 425), (424, 154, 425), (273, 395, 18), (273, 423, 395), (423, 155, 395), (422, 318, 78), (422, 312, 318), (312, 2, 318), (420, 422, 78), (420, 421, 422), (421, 72, 422), (395, 198, 18), (395, 420, 198), (420, 78, 198), (419, 286, 46), (419, 276, 286), (276, 16, 286), (417, 419, 46), (417, 418, 419), (418, 156, 419), (315, 166, 5), (315, 417, 166), (417, 46, 166), (416, 278, 158), (416, 277, 278), (277, 13, 278), (414, 416, 158), (414, 415, 416), (415, 157, 416), (276, 398, 16), (276, 414, 398), (414, 158, 398), (413, 316, 76), (413, 313, 316), (313, 0, 316), (411, 413, 76), (411, 412, 413), (412, 73, 413), (398, 196, 16), (398, 411, 196), (411, 76, 196), (410, 284, 44), (410, 279, 284), (279, 14, 284), (408, 410, 44), (408, 409, 410), (409, 159, 410), (312, 164, 2), (312, 408, 164), (408, 44, 164), (407, 281, 161), (407, 280, 281), (280, 13, 281), (405, 407, 161), (405, 406, 407), (406, 160, 407), (279, 401, 14), (279, 405, 401), (405, 161, 401), (404, 314, 74), (404, 163, 314), (163, 1, 314), (402, 404, 74), (402, 403, 404), (403, 43, 404), (401, 194, 14), (401, 402, 194), (402, 74, 194), (281, 403, 161), (281, 283, 403), (283, 43, 403), (399, 406, 159), (399, 400, 406), (400, 160, 406), (192, 409, 72), (192, 399, 409), (399, 159, 409), (278, 412, 158), (278, 193, 412), (193, 73, 412), (396, 415, 156), (396, 397, 415), (397, 157, 415), (195, 418, 75), (195, 396, 418), (396, 156, 418), (275, 421, 155), (275, 192, 421), (192, 72, 421), (393, 424, 153), (393, 394, 424), (394, 154, 424), (197, 427, 77), (197, 393, 427), (393, 153, 427), (272, 430, 152), (272, 197, 430), (197, 77, 430), (390, 433, 150), (390, 391, 433), (391, 151, 433), (199, 436, 79), (199, 390, 436), (390, 150, 436), (269, 439, 149), (269, 199, 439), (199, 79, 439), (387, 442, 147), (387, 388, 442), (388, 148, 442), (286, 445, 46), (286, 387, 445), (387, 147, 445), (266, 448, 146), (266, 195, 448), (195, 75, 448), (384, 451, 144), (384, 385, 451), (385, 145, 451), (202, 454, 82), (202, 384, 454), (384, 144, 454), (263, 457, 143), (263, 194, 457), (194, 74, 457), (381, 460, 141), (381, 382, 460), (382, 142, 460), (204, 463, 84), (204, 381, 463), (381, 141, 463), (260, 466, 140), (260, 198, 466), (198, 78, 466), (378, 469, 138), (378, 379, 469), (379, 139, 469), (206, 472, 86), (206, 378, 472), (378, 138, 472), (257, 475, 137), (257, 200, 475), (200, 80, 475), (375, 478, 135), (375, 376, 478), (376, 136, 478), (208, 481, 88), (208, 375, 481), (375, 135, 481), (254, 484, 134), (254, 201, 484), (201, 81, 484), (372, 487, 132), (372, 373, 487), (373, 133, 487), (210, 490, 90), (210, 372, 490), (372, 132, 490), (251, 493, 131), (251, 202, 493), (202, 82, 493), (369, 496, 129), (369, 370, 496), (370, 130, 496), (295, 499, 55), (295, 369, 499), (369, 129, 499), (248, 502, 128), (248, 204, 502), (204, 84, 502), (366, 505, 126), (366, 367, 505), (367, 127, 505), (297, 508, 57), (297, 366, 508), (366, 126, 508), (245, 511, 125), (245, 206, 511), (206, 86, 511), (363, 514, 123), (363, 364, 514), (364, 124, 514), (299, 517, 59), (299, 363, 517), (363, 123, 517), (242, 520, 122), (242, 208, 520), (208, 88, 520), (360, 523, 120), (360, 361, 523), (361, 121, 523), (301, 526, 61), (301, 360, 526), (360, 120, 526), (239, 529, 119), (239, 210, 529), (210, 90, 529), (357, 532, 117), (357, 358, 532), (358, 118, 532), (293, 535, 53), (293, 357, 535), (357, 117, 535), (236, 538, 116), (236, 212, 538), (212, 92, 538), (354, 541, 114), (354, 355, 541), (355, 115, 541), (217, 544, 97), (217, 354, 544), (354, 114, 544), (233, 547, 113), (233, 213, 547), (213, 93, 547), (351, 550, 111), (351, 352, 550), (352, 112, 550), (219, 553, 99), (219, 351, 553), (351, 111, 553), (230, 556, 110), (230, 214, 556), (214, 94, 556), (348, 559, 108), (348, 349, 559), (349, 109, 559), (220, 562, 100), (220, 348, 562), (348, 108, 562), (227, 565, 107), (227, 215, 565), (215, 95, 565), (345, 568, 105), (345, 346, 568), (346, 106, 568), (221, 571, 101), (221, 345, 571), (345, 105, 571), (224, 574, 104), (224, 216, 574), (216, 96, 574), (342, 577, 102), (342, 343, 577), (343, 103, 577), (308, 580, 68), (308, 342, 580), (342, 102, 580), (338, 583, 98), (338, 186, 583), (186, 66, 583), (191, 586, 71), (191, 185, 586), (185, 65, 586), (190, 589, 70), (190, 184, 589), (184, 64, 589), (189, 592, 69), (189, 183, 592), (183, 63, 592), (187, 595, 67), (187, 182, 595), (182, 62, 595), (323, 598, 83), (323, 180, 598), (180, 60, 598), (331, 601, 91), (331, 178, 601), (178, 58, 601), (329, 604, 89), (329, 176, 604), (176, 56, 604), (327, 607, 87), (327, 174, 607), (174, 54, 607), (325, 610, 85), (325, 172, 610), (172, 52, 610), (180, 613, 60), (180, 171, 613), (171, 51, 613), (178, 616, 58), (178, 170, 616), (170, 50, 616), (176, 619, 56), (176, 168, 619), (168, 48, 619), (174, 622, 54), (174, 164, 622), (164, 44, 622), (172, 625, 52), (172, 165, 625), (165, 45, 625), (316, 628, 76), (316, 169, 628), (169, 49, 628), (169, 631, 49), (169, 167, 631), (167, 47, 631), (167, 634, 47), (167, 162, 634), (162, 42, 634), (165, 637, 45), (165, 163, 637), (163, 43, 637), (162, 640, 42), (162, 313, 640), (313, 73, 640)])
me_icosphere.polygons.foreach_set('material_index', [0, 0, 0, 0, 0, 0, 0, 0, 0, 0, 0, 0, 0, 0, 0, 1, 1, 1, 1, 1, 1, 1, 1, 1, 1, 1, 1, 1, 1, 1, 1, 1, 1, 1, 1, 1, 0, 0, 0, 0, 0, 0, 0, 1, 1, 1, 1, 1, 1, 0, 0, 0, 0, 0, 0, 0, 0, 0, 0, 1, 1, 0, 0, 0, 0, 0, 0, 0, 0, 0, 0, 0, 0, 0, 0, 0, 0, 0, 0, 0, 0, 0, 0, 0, 0, 0, 0, 0, 0, 0, 0, 0, 0, 0, 0, 0, 0, 0, 0, 0, 0, 0, 0, 0, 0, 0, 0, 0, 0, 0, 0, 0, 0, 0, 0, 0, 0, 0, 0, 0, 0, 0, 0, 0, 0, 0, 0, 0, 0, 0, 0, 1, 1, 1, 1, 0, 0, 1, 1, 1, 1, 1, 1, 0, 0, 0, 0, 0, 0, 1, 0, 1, 0, 0, 0, 0, 0, 0, 0, 0, 0, 0, 0, 0, 0, 0, 0, 0, 0, 0, 1, 1, 1, 1, 1, 1, 1, 1, 1, 1, 1, 1, 1, 1, 0, 1, 1, 1, 1, 1, 1, 1, 1, 1, 1, 1, 1, 1, 1, 1, 1, 0, 0, 0, 0, 0, 1, 1, 0, 0, 0, 0, 1, 1, 1, 1, 1, 1, 1, 1, 1, 1, 1, 1, 1, 1, 1, 1, 1, 1, 1, 1, 1, 1, 1, 1, 1, 1, 1, 1, 1, 1, 1, 1, 1, 1, 1, 1, 1, 1, 1, 1, 1, 1, 1, 1, 1, 1, 1, 1, 1, 1, 1, 1, 1, 1, 1, 1, 1, 1, 1, 1, 1, 1, 1, 0, 0, 0, 0, 0, 0, 0, 0, 0, 1, 0, 0, 1, 1, 1, 0, 0, 0, 0, 0, 0, 0, 0, 0, 0, 0, 0, 0, 0, 0, 0, 0, 0, 0, 0, 0, 0, 0, 0, 0, 0, 0, 0, 0, 0, 0, 0, 0, 0, 0, 0, 0, 0, 0, 0, 0, 0, 0, 0, 0, 0, 0, 0, 0, 0, 0, 0, 0, 0, 0, 0, 0, 0, 0, 0, 0, 0, 0, 0, 0, 0, 0, 0, 0, 0, 0, 0, 0, 0, 0, 0, 0, 0, 0, 0, 0, 0, 0, 0, 0, 0, 0, 0, 0, 0, 0, 0, 0, 0, 0, 0, 0, 0, 0, 0, 0, 0, 0, 0, 0, 0, 0, 0, 0, 0, 0, 0, 0, 0, 0, 0, 0, 0, 0, 0, 1, 1, 1, 1, 1, 1, 1, 1, 1, 0, 0, 0, 0, 0, 0, 1, 1, 1, 0, 0, 0, 0, 0, 0, 0, 0, 0, 0, 0, 0, 0, 0, 0, 0, 0, 0, 0, 0, 0, 0, 0, 0, 0, 0, 0, 1, 1, 1, 1, 1, 1, 1, 1, 1, 1, 1, 1, 1, 1, 1, 1, 1, 1, 1, 1, 1, 1, 1, 1, 1, 1, 1, 1, 1, 1, 1, 1, 1, 1, 1, 1, 1, 1, 1, 1, 1, 1, 1, 1, 1, 1, 1, 1, 1, 1, 1, 1, 1, 1, 1, 1, 1, 1, 1, 1, 1, 1, 1, 1, 1, 1, 1, 1, 1, 1, 1, 1, 1, 1, 1, 1, 1, 1, 1, 1, 1, 1, 1, 1, 1, 1, 1, 1, 1, 1, 1, 1, 1, 1, 1, 1, 1, 1, 1, 1, 1, 1, 1, 1, 1, 1, 1, 1, 1, 1, 1, 1, 1, 1, 1, 1, 1, 1, 1, 1, 1, 1, 1, 1, 1, 1, 1, 1, 1, 1, 1, 1, 1, 1, 1, 1, 1, 1, 1, 1, 1, 1, 1, 1, 1, 1, 1, 1, 1, 1, 1, 1, 1, 1, 1, 1, 1, 1, 1, 1, 1, 1, 1, 1, 1, 1, 1, 1, 1, 1, 1, 1, 1, 1, 1, 1, 1, 1, 1, 1, 1, 1, 1, 1, 1, 1, 1, 1, 1, 0, 0, 0, 0, 0, 0, 1, 1, 1, 1, 1, 1, 1, 1, 0, 1, 1, 1, 1, 0, 1, 1, 0, 0, 1, 1, 1, 0, 0, 0, 0, 0, 0, 1, 1, 1, 1, 1, 1, 1, 1, 1, 1, 1, 1, 1, 1, 1, 1, 1, 1, 1, 1, 1, 1, 1, 1, 1, 1, 1, 1, 1, 1, 1, 1, 1, 1, 1, 1, 1, 1, 1, 1, 1, 1, 1, 1, 1, 1, 1, 1, 0, 0, 0, 1, 1, 1, 1, 1, 1, 1, 1, 1, 1, 1, 1, 1, 1, 1, 1, 1, 1, 1, 1, 1, 1, 1, 1, 1, 1, 1, 1, 1, 1, 1, 1, 1, 1, 1, 1, 1, 1, 1, 1, 1, 1, 0, 0, 0, 0, 0, 0, 0, 0, 0, 0, 0, 0, 0, 0, 0, 0, 0, 0, 0, 0, 0, 0, 0, 0, 0, 0, 0, 0, 0, 0, 0, 0, 0, 0, 0, 0, 0, 0, 0, 0, 0, 0, 0, 0, 0, 0, 0, 0, 0, 0, 0, 0, 0, 0, 1, 1, 1, 1, 1, 1, 1, 1, 1, 0, 0, 0, 0, 0, 0, 0, 0, 0, 0, 0, 0, 0, 0, 0, 0, 0, 0, 1, 1, 1, 1, 1, 1, 1, 1, 1, 1, 1, 1, 1, 1, 1, 1, 1, 1, 0, 0, 0, 0, 0, 0, 1, 1, 1, 1, 1, 1, 1, 1, 1, 1, 1, 1, 0, 0, 0, 0, 0, 0, 0, 0, 0, 0, 0, 0, 0, 0, 0, 0, 0, 0, 0, 0, 0, 0, 0, 0, 0, 0, 0, 0, 0, 0, 0, 0, 0, 0, 0, 0, 0, 0, 0, 0, 0, 0, 0, 0, 0, 0, 0, 0, 0, 0, 0, 0, 0, 0, 0, 0, 0, 0, 0, 0, 0, 0, 0, 0, 0, 0, 0, 0, 0, 0, 0, 0, 0, 0, 0, 0, 0, 0, 0, 0, 0, 0, 0, 0, 0, 0, 0, 0, 0, 0, 0, 0, 0, 0, 0, 0, 0, 0, 0, 0, 0, 0, 0, 0, 0, 0, 0, 0, 0, 0, 0, 0, 0, 0, 0, 0, 0, 0, 0, 0, 0, 0, 0, 0, 0, 0, 0, 0, 0, 0, 0, 0, 0, 0, 0, 0, 0, 0, 0, 0, 0, 0, 0, 0, 0, 0, 0, 0, 0, 0, 0, 0, 0, 0, 0, 0, 0, 0, 0, 0, 0, 0, 0, 0, 0, 0, 0, 0, 0, 0, 0, 0, 0, 0, 0, 0, 0, 0, 0, 0, 0, 0, 0, 0, 0, 0, 0, 0, 0, 0, 0, 0, 0, 0, 0, 0, 0, 0, 0, 0, 0, 0, 0, 0, 0, 0, 0, 0, 0, 0, 1, 1, 1, 1, 1, 1, 0, 0, 0, 0, 0, 0, 0, 0, 0, 0, 0, 0, 0, 0, 0, 0, 0, 0, 0, 0, 0, 0, 0, 0, 0, 0, 0, 0, 0, 0, 1, 1, 1, 1, 1, 1, 1, 1, 1, 1, 1, 1, 1, 1, 1, 1, 1, 1, 0, 0, 0, 0, 0, 0, 0, 0, 1, 0, 0, 0, 0, 0, 0, 0, 0, 0, 0, 0, 0, 1, 1, 1, 1, 1, 1, 1, 1, 1, 1, 1, 1, 1, 1, 1, 1, 1, 1, 1, 1, 1, 1, 1, 1, 1, 1, 1, 1, 1, 1, 1, 1, 1, 1, 1, 1, 1, 1, 1, 1, 1, 1, 1, 1, 1, 1, 1, 1, 1, 1, 1, 1, 1, 1, 1, 1, 1, 1, 1, 1, 1, 1, 1, 0, 0, 0, 0, 0, 0, 0, 0, 0, 0, 0, 0, 0, 0, 0, 0, 0, 0, 0, 0, 0, 0, 0, 0, 0, 0, 0, 0, 0, 0, 0, 0, 0, 0, 0, 0, 0, 0, 0, 0, 0, 0, 0, 0, 0])
me_icosphere.materials.append(mat_material_001)
me_icosphere.materials.append(mat_material_002)
me_icosphere.use_remesh_preserve_volume = False
me_icosphere.use_remesh_preserve_attributes = False
me_icosphere.use_mirror_vertex_groups = False
me_icosphere.update()
me_cube = bpy.data.meshes.new('Cube')
me_cube.from_pydata([(1.283, 0.818, -0.7188), (0.8596, -1.262, -1.251), (-1.283, -0.818, -1.281), (-0.8596, 1.262, -0.749), (0.5084, 0.7405, 1.836), (0.7628, -0.495, 1.537), (-0.5084, -0.7405, 1.47), (-0.7628, 0.495, 1.769), (0.4829, -0.1088, 4.595), (0.5841, -1.205, 4.5), (-0.6167, -0.2136, 4.632), (-0.5155, -1.31, 4.537), (-0.1344, 0.7938, 7.364), (-0.02371, -0.02128, 7.25), (-0.9539, 0.674, 7.425), (-0.8431, -0.1411, 7.311), (-0.08103, 0.1661, 10.42), (0.01746, -0.1475, 10.24), (-0.4361, 0.03765, 10.45), (-0.3376, -0.2759, 10.26), (0.819, -1.045, 12.52), (0.8751, -1.168, 12.4), (0.7397, -1.178, 12.62), (0.7958, -1.3, 12.5), (-0.8678, 0.5682, 7.928), (-0.7591, -0.1635, 7.802), (-3.5, -1.51, 8.246), (-3.566, -1.023, 8.314), (-3.515, -1.086, 8.615), (-3.45, -1.523, 8.539), (-4.651, -0.4348, 9.727), (-4.689, -0.1507, 9.767), (-4.659, -0.1876, 9.942), (-4.621, -0.4427, 9.898), (-0.08909, 0.2609, 9.963), (-0.5219, 0.1431, 9.951), (0.5996, 1.86, 11.04), (0.3569, 1.773, 11.06), (0.5941, 1.925, 10.72), (0.2982, 1.845, 10.71), (0.5996, 1.86, 11.04), (0.3569, 1.773, 11.06), (0.5941, 1.925, 10.72), (0.2982, 1.845, 10.71), (0.2954, 2.897, 12.86), (0.1532, 2.845, 12.87), (0.2922, 2.934, 12.67), (0.1188, 2.887, 12.67)], [], [(0, 1, 2, 3), (6, 5, 9, 11), (0, 4, 5, 1), (1, 5, 6, 2), (2, 6, 7, 3), (4, 0, 3, 7), (11, 9, 13, 15), (5, 4, 8, 9), (7, 6, 11, 10), (4, 7, 10, 8), (25, 24, 28, 29), (9, 8, 12, 13), (10, 11, 15, 14), (8, 10, 14, 12), (19, 17, 21, 23), (12, 14, 24, 35, 34), (15, 13, 17, 19, 25), (13, 12, 34, 16, 17), (20, 22, 23, 21), (17, 16, 20, 21), (18, 19, 23, 22), (16, 18, 22, 20), (26, 29, 33, 30), (24, 25, 19, 18, 35), (24, 14, 27, 28), (14, 15, 26, 27), (15, 25, 29, 26), (31, 30, 33, 32), (27, 26, 30, 31), (29, 28, 32, 33), (28, 27, 31, 32), (39, 37, 41, 43), (35, 18, 37, 39), (18, 16, 36, 37), (34, 35, 39, 38), (16, 34, 38, 36), (42, 43, 47, 46), (37, 36, 40, 41), (38, 39, 43, 42), (36, 38, 42, 40), (46, 47, 45, 44), (40, 42, 46, 44), (43, 41, 45, 47), (41, 40, 44, 45)])
me_cube.materials.append(mat_material)
me_cube.use_remesh_preserve_volume = False
me_cube.use_remesh_preserve_attributes = False
me_cube.use_mirror_vertex_groups = False
me_cube.update()
me_icosphere_001 = bpy.data.meshes.new('Icosphere.001')
me_icosphere_001.from_pydata([(0.001706, -0.01823, -0.9074), (0.5982, -0.5408, -0.3433), (-0.2729, -0.8511, -0.4573), (-0.6519, -0.08336, -0.1548), (-0.04745, 0.8105, -0.4845), (0.4774, 0.4376, -0.2763), (0.2752, -0.8341, 0.4128), (-0.7703, -0.5541, 0.4852), (-1.081, 0.2937, 0.8263), (0.001717, 0.6445, 0.6882), (0.7402, -0.09839, 0.4657), (-0.3342, -0.2887, 1.155), (-0.1038, -0.5002, -0.8435), (0.2176, -0.3198, -0.75), (0.2496, -0.8066, -0.539), (0.6156, -0.07352, -0.3378), (0.1818, 0.2622, -0.7629), (-0.187, -0.0344, -0.7473), (-0.5486, -0.52, -0.426), (0.001619, 0.4513, -0.7907), (-0.2993, 0.4144, -0.3755), (0.1854, 0.7632, -0.5318), (0.8207, -0.3352, 0.04422), (0.7434, 0.1744, 0.1333), (0.00126, -1.01, 0.01582), (0.5934, -0.8135, 0.004866), (-0.9107, -0.3544, 0.1473), (-0.595, -0.8246, 0.03666), (-0.7038, 0.7257, 0.368), (-1.046, 0.1342, 0.4548), (0.4316, 0.6609, 0.1048), (0.02215, 0.9646, -0.05943), (0.6262, -0.5026, 0.5109), (-0.277, -0.7939, 0.4755), (-1.061, -0.1689, 0.7347), (-0.6737, 0.6163, 0.8756), (0.4631, 0.2547, 0.6575), (0.08603, -0.5317, 0.8252), (0.318, -0.1495, 1.037), (-0.6558, -0.4918, 0.919), (-0.8446, -0.02006, 1.086), (-0.2718, 0.1793, 1.179), (-0.03589, -0.2554, -0.8883), (0.3936, -0.4305, -0.5421), (-0.006336, -0.8253, -0.5205), (0.5961, -0.3026, -0.3273), (0.3015, 0.364, -0.576), (-0.07587, -0.02084, -0.8535), (-0.5756, -0.2903, -0.3187), (0.00323, 0.2187, -0.8501), (-0.1417, 0.6255, -0.4706), (0.3047, 0.6193, -0.4462), (0.7282, -0.4393, -0.1315), (0.752, 0.0406, 0.2875), (-0.1441, -0.9323, -0.2226), (0.4417, -0.8284, 0.2168), (-0.8061, -0.2253, 0.0237), (-0.675, -0.6853, 0.27), (-0.2534, 0.795, -0.1605), (-1.091, 0.2101, 0.6567), (0.4763, 0.5559, -0.08452), (0.04257, 0.8344, 0.2759), (0.4707, -0.6665, 0.4668), (-0.5291, -0.6798, 0.4871), (-1.101, 0.0254, 0.8138), (-0.366, 0.6563, 0.8175), (0.6131, 0.07356, 0.5556), (0.1997, -0.6655, 0.6115), (-0.003205, -0.2257, 1.121), (-0.7031, -0.505, 0.7016), (-0.9991, 0.1274, 0.9816), (-0.2089, 0.3899, 1.037), (-0.1847, -0.672, -0.6685), (0.08002, -0.164, -0.8544), (0.4351, -0.671, -0.455), (0.5445, 0.1799, -0.3028), (0.07964, 0.1277, -0.8392), (-0.3553, -0.04952, -0.5128), (-0.4317, -0.6819, -0.4606), (-0.006164, 0.6294, -0.6559), (-0.4941, 0.1515, -0.2252), (0.07552, 0.794, -0.5421), (0.8005, -0.2065, 0.2343), (0.635, 0.2861, -0.01629), (0.1419, -0.9245, 0.2207), (0.6261, -0.6758, -0.191), (-0.8683, -0.4601, 0.3315), (-0.4381, -0.8411, -0.2048), (-0.9628, 0.4866, 0.6761), (-0.8821, 0.004583, 0.2319), (0.307, 0.6614, 0.3041), (-0.008539, 0.903, -0.3068), (0.6888, -0.2977, 0.5057), (-0.00116, -0.8124, 0.443), (-0.9154, -0.3584, 0.6181), (-0.918, 0.4459, 0.8846), (0.2268, 0.4122, 0.6991), (-0.1407, -0.4247, 1.016), (0.5256, -0.1271, 0.773), (-0.526, -0.4188, 1.055), (-0.6065, -0.1751, 1.13), (-0.3068, -0.06921, 1.187), (0.004026, -0.02586, 1.141), (0.3214, 0.0278, 0.9338), (0.04144, 0.2071, 1.044), (-0.5758, 0.08073, 1.146), (-0.5073, 0.3792, 1.061), (-0.8134, 0.2723, 1.042), (-0.7777, -0.3013, 1.041), (-0.995, -0.1318, 0.9539), (-0.895, -0.3628, 0.8627), (-0.3152, -0.5329, 0.8825), (-0.4326, -0.6049, 0.6764), (-0.09712, -0.659, 0.6371), (0.2117, -0.3481, 0.9519), (0.3815, -0.513, 0.7007), (0.4943, -0.3126, 0.7718), (0.6381, 0.2321, 0.3663), (0.5912, 0.395, 0.158), (0.4666, 0.4474, 0.3911), (-0.3344, 0.8485, 0.4655), (-0.2803, 0.8842, 0.08739), (-0.7219, 0.6995, 0.6324), (-1.087, -0.01688, 0.6001), (-0.9723, -0.1135, 0.3228), (-0.9882, -0.2452, 0.4646), (-0.44, -0.8161, 0.281), (-0.3061, -0.9192, 0.02713), (-0.1364, -0.9042, 0.2633), (0.626, -0.655, 0.2503), (0.7303, -0.5692, 0.01726), (0.7501, -0.4214, 0.2522), (0.2381, 0.8345, -0.02835), (0.3096, 0.7563, -0.2557), (0.1493, 0.8767, -0.3471), (-0.9658, 0.372, 0.5252), (-0.5291, 0.5682, 0.04938), (-0.8258, 0.2354, 0.2714), (-0.7581, -0.5866, 0.08035), (-0.716, -0.4383, -0.1336), (-0.6034, -0.6714, -0.2103), (0.3093, -0.9115, 0.006919), (0.1394, -0.9074, -0.2738), (0.4301, -0.8125, -0.2621), (0.7913, -0.07489, 0.08613), (0.7423, -0.2076, -0.123), (0.7142, 0.05587, -0.07665), (0.1803, 0.5131, -0.6636), (0.07844, 0.3649, -0.7999), (0.07831, 0.6093, -0.6906), (-0.07758, 0.4541, -0.6633), (-0.06486, 0.2155, -0.7903), (-0.1896, 0.1992, -0.6184), (-0.3533, -0.2757, -0.5874), (-0.1588, -0.2619, -0.8031), (-0.3037, -0.5066, -0.6536), (0.3522, 0.1005, -0.592), (0.3882, -0.1919, -0.5647), (0.1791, -0.02509, -0.7609), (0.03981, -0.6481, -0.722), (0.06888, -0.4033, -0.838), (0.2524, -0.5588, -0.6661)], [], [(0, 73, 42), (1, 43, 45), (0, 42, 47), (0, 47, 49), (0, 49, 76), (1, 45, 52), (2, 44, 54), (3, 48, 56), (4, 50, 58), (5, 51, 60), (1, 52, 85), (2, 54, 87), (3, 56, 89), (4, 58, 91), (5, 60, 83), (6, 62, 67), (7, 63, 69), (8, 64, 70), (9, 65, 71), (10, 66, 98), (38, 102, 68), (38, 103, 102), (36, 96, 104), (41, 105, 101), (41, 106, 105), (35, 95, 107), (40, 108, 100), (40, 109, 108), (34, 94, 110), (39, 111, 99), (39, 112, 111), (33, 93, 113), (37, 114, 97), (37, 115, 114), (32, 92, 116), (23, 117, 53), (23, 118, 117), (30, 90, 119), (31, 120, 61), (31, 121, 120), (28, 88, 122), (29, 123, 59), (29, 124, 123), (26, 86, 125), (27, 126, 57), (27, 127, 126), (24, 84, 128), (25, 129, 55), (25, 130, 129), (22, 82, 131), (30, 132, 90), (30, 133, 132), (21, 81, 134), (28, 135, 88), (28, 136, 135), (20, 80, 137), (26, 138, 86), (26, 139, 138), (18, 78, 140), (24, 141, 84), (24, 142, 141), (14, 74, 143), (22, 144, 82), (22, 145, 144), (15, 75, 146), (16, 147, 46), (16, 148, 147), (19, 79, 149), (19, 150, 79), (19, 151, 150), (17, 77, 152), (17, 153, 77), (17, 154, 153), (12, 72, 155), (15, 156, 75), (15, 157, 156), (13, 73, 158), (12, 159, 72), (12, 160, 159), (13, 43, 161), (161, 74, 14), (161, 43, 74), (43, 1, 74), (159, 161, 14), (159, 160, 161), (160, 13, 161), (72, 44, 2), (72, 159, 44), (159, 14, 44), (158, 76, 16), (158, 73, 76), (73, 0, 76), (156, 158, 16), (156, 157, 158), (157, 13, 158), (75, 46, 5), (75, 156, 46), (156, 16, 46), (155, 78, 18), (155, 72, 78), (72, 2, 78), (153, 155, 18), (153, 154, 155), (154, 12, 155), (77, 48, 3), (77, 153, 48), (153, 18, 48), (152, 80, 20), (152, 77, 80), (77, 3, 80), (150, 152, 20), (150, 151, 152), (151, 17, 152), (79, 50, 4), (79, 150, 50), (150, 20, 50), (149, 81, 21), (149, 79, 81), (79, 4, 81), (147, 149, 21), (147, 148, 149), (148, 19, 149), (46, 51, 5), (46, 147, 51), (147, 21, 51), (146, 83, 23), (146, 75, 83), (75, 5, 83), (144, 146, 23), (144, 145, 146), (145, 15, 146), (82, 53, 10), (82, 144, 53), (144, 23, 53), (143, 85, 25), (143, 74, 85), (74, 1, 85), (141, 143, 25), (141, 142, 143), (142, 14, 143), (84, 55, 6), (84, 141, 55), (141, 25, 55), (140, 87, 27), (140, 78, 87), (78, 2, 87), (138, 140, 27), (138, 139, 140), (139, 18, 140), (86, 57, 7), (86, 138, 57), (138, 27, 57), (137, 89, 29), (137, 80, 89), (80, 3, 89), (135, 137, 29), (135, 136, 137), (136, 20, 137), (88, 59, 8), (88, 135, 59), (135, 29, 59), (134, 91, 31), (134, 81, 91), (81, 4, 91), (132, 134, 31), (132, 133, 134), (133, 21, 134), (90, 61, 9), (90, 132, 61), (132, 31, 61), (131, 92, 32), (131, 82, 92), (82, 10, 92), (129, 131, 32), (129, 130, 131), (130, 22, 131), (55, 62, 6), (55, 129, 62), (129, 32, 62), (128, 93, 33), (128, 84, 93), (84, 6, 93), (126, 128, 33), (126, 127, 128), (127, 24, 128), (57, 63, 7), (57, 126, 63), (126, 33, 63), (125, 94, 34), (125, 86, 94), (86, 7, 94), (123, 125, 34), (123, 124, 125), (124, 26, 125), (59, 64, 8), (59, 123, 64), (123, 34, 64), (122, 95, 35), (122, 88, 95), (88, 8, 95), (120, 122, 35), (120, 121, 122), (121, 28, 122), (61, 65, 9), (61, 120, 65), (120, 35, 65), (119, 96, 36), (119, 90, 96), (90, 9, 96), (117, 119, 36), (117, 118, 119), (118, 30, 119), (53, 66, 10), (53, 117, 66), (117, 36, 66), (116, 98, 38), (116, 92, 98), (92, 10, 98), (114, 116, 38), (114, 115, 116), (115, 32, 116), (97, 68, 11), (97, 114, 68), (114, 38, 68), (113, 67, 37), (113, 93, 67), (93, 6, 67), (111, 113, 37), (111, 112, 113), (112, 33, 113), (99, 97, 11), (99, 111, 97), (111, 37, 97), (110, 69, 39), (110, 94, 69), (94, 7, 69), (108, 110, 39), (108, 109, 110), (109, 34, 110), (100, 99, 11), (100, 108, 99), (108, 39, 99), (107, 70, 40), (107, 95, 70), (95, 8, 70), (105, 107, 40), (105, 106, 107), (106, 35, 107), (101, 100, 11), (101, 105, 100), (105, 40, 100), (104, 71, 41), (104, 96, 71), (96, 9, 71), (102, 104, 41), (102, 103, 104), (103, 36, 104), (68, 101, 11), (68, 102, 101), (102, 41, 101), (98, 103, 38), (98, 66, 103), (66, 36, 103), (71, 106, 41), (71, 65, 106), (65, 35, 106), (70, 109, 40), (70, 64, 109), (64, 34, 109), (69, 112, 39), (69, 63, 112), (63, 33, 112), (67, 115, 37), (67, 62, 115), (62, 32, 115), (83, 118, 23), (83, 60, 118), (60, 30, 118), (91, 121, 31), (91, 58, 121), (58, 28, 121), (89, 124, 29), (89, 56, 124), (56, 26, 124), (87, 127, 27), (87, 54, 127), (54, 24, 127), (85, 130, 25), (85, 52, 130), (52, 22, 130), (60, 133, 30), (60, 51, 133), (51, 21, 133), (58, 136, 28), (58, 50, 136), (50, 20, 136), (56, 139, 26), (56, 48, 139), (48, 18, 139), (54, 142, 24), (54, 44, 142), (44, 14, 142), (52, 145, 22), (52, 45, 145), (45, 15, 145), (76, 148, 16), (76, 49, 148), (49, 19, 148), (49, 151, 19), (49, 47, 151), (47, 17, 151), (47, 154, 17), (47, 42, 154), (42, 12, 154), (45, 157, 15), (45, 43, 157), (43, 13, 157), (42, 160, 12), (42, 73, 160), (73, 13, 160)])
me_icosphere_001.polygons.foreach_set('material_index', [0, 0, 0, 0, 0, 0, 0, 0, 0, 1, 0, 0, 0, 0, 0, 1, 0, 0, 1, 0, 1, 1, 1, 1, 1, 1, 1, 0, 0, 1, 1, 1, 1, 1, 0, 0, 0, 1, 0, 0, 0, 0, 0, 0, 0, 0, 0, 0, 0, 0, 1, 1, 0, 0, 0, 0, 0, 0, 0, 0, 0, 0, 0, 0, 0, 0, 0, 0, 0, 0, 0, 0, 0, 0, 0, 0, 0, 0, 0, 0, 0, 0, 0, 0, 0, 0, 0, 0, 0, 0, 0, 0, 0, 0, 0, 0, 0, 0, 0, 0, 0, 0, 0, 0, 0, 0, 0, 0, 0, 0, 0, 0, 0, 0, 0, 0, 0, 0, 0, 0, 0, 0, 0, 0, 0, 0, 0, 0, 0, 0, 0, 0, 0, 0, 0, 0, 0, 0, 0, 0, 0, 0, 0, 0, 0, 0, 0, 0, 0, 0, 0, 0, 0, 0, 0, 0, 0, 0, 0, 0, 0, 0, 0, 0, 0, 0, 0, 1, 1, 1, 0, 0, 0, 0, 0, 0, 0, 0, 0, 1, 0, 1, 0, 0, 0, 0, 0, 0, 0, 0, 0, 0, 0, 0, 0, 0, 0, 0, 0, 0, 0, 0, 0, 0, 0, 0, 1, 1, 1, 1, 1, 1, 0, 0, 1, 1, 0, 0, 1, 1, 1, 1, 1, 1, 1, 1, 1, 1, 1, 1, 1, 1, 1, 0, 0, 0, 0, 0, 0, 0, 0, 0, 1, 0, 0, 1, 1, 1, 1, 1, 1, 1, 1, 1, 1, 1, 1, 1, 1, 1, 1, 1, 1, 1, 1, 1, 0, 0, 0, 0, 1, 1, 1, 1, 1, 0, 0, 1, 0, 0, 0, 0, 0, 0, 0, 0, 0, 0, 0, 0, 1, 1, 0, 0, 0, 0, 0, 0, 0, 0, 0, 0, 0, 0, 0, 0, 0, 0, 0, 0, 0, 0, 0, 0, 0, 0, 0, 0, 0, 0])
me_icosphere_001.materials.append(mat_material_001)
me_icosphere_001.materials.append(mat_material_002)
me_icosphere_001.use_remesh_preserve_volume = False
me_icosphere_001.use_remesh_preserve_attributes = False
me_icosphere_001.use_mirror_vertex_groups = False
me_icosphere_001.update()

# ---- objects
ob_icosphere = bpy.data.objects.new('Icosphere', me_icosphere)
ob_cube = bpy.data.objects.new('Cube', me_cube)
ob_lamp = bpy.data.objects.new('Lamp', light_lamp)
ob_icosphere_001 = bpy.data.objects.new('Icosphere.001', me_icosphere_001)

# ---- transforms, parenting, visibility, modifiers, constraints
ob_icosphere.location = (1.304, -0.2348, 14.82)
ob_icosphere.rotation_euler = (-0.4361, -0.0, 0.0)
ob_icosphere.scale = (4.848, 4.848, 4.848)
ob_icosphere.lineart.crease_threshold = 0.0
ob_cube.location = (0.0, 0.0, 0.0)
ob_cube.lock_rotations_4d = False
ob_cube.empty_display_type = 'ARROWS'
ob_cube.lineart.crease_threshold = 0.0
ob_lamp.location = (4.076, 1.005, 5.904)
ob_lamp.rotation_euler = (0.6503, 0.05522, 1.866)
ob_lamp.lock_rotations_4d = False
ob_lamp.empty_display_type = 'ARROWS'
ob_lamp.color = (0.0, 0.0, 0.0, 0.0)
ob_lamp.lineart.crease_threshold = 0.0
ob_icosphere_001.location = (-3.641, -0.1833, 11.52)
ob_icosphere_001.rotation_euler = (-0.2644, -0.9788, 0.2233)
ob_icosphere_001.scale = (3.369, 3.369, 3.369)
ob_icosphere_001.lineart.crease_threshold = 0.0

# ---- collection membership
col_collection_1.objects.link(ob_icosphere)
col_collection_1.objects.link(ob_cube)
col_collection_1.objects.link(ob_lamp)
col_collection_1.objects.link(ob_icosphere_001)

# ---- scene / render settings (as saved in the file)
scene.frame_start = 1; scene.frame_end = 250; scene.frame_set(1)
scene.render.engine = 'BLENDER_EEVEE_NEXT'
scene.render.resolution_percentage = 50
scene.render.dither_intensity = 0.0
scene.cycles.use_denoising = False
scene.cycles.samples = 128
scene.cycles.sampling_pattern = 'TABULATED_SOBOL'
scene.cycles.use_adaptive_sampling = False
scene.cycles.use_light_tree = False
scene.cycles.blur_glossy = 0.0
scene.cycles.sample_clamp_indirect = 0.0
scene.view_settings.view_transform = 'Standard'
bpy.context.view_layer.update()

# ---- added for rendering (the .blend has no active camera): camera
cam_auto = bpy.data.cameras.new('AutoCamera')
cam_auto.lens = 50.0
cam_auto.sensor_width = 36.0
cam_auto.clip_end = 1000.0
ob_auto_camera = bpy.data.objects.new('AutoCamera', cam_auto)
scene.collection.objects.link(ob_auto_camera)
ob_auto_camera.location = (27.4848, -34.1452, 32.5187)
ob_auto_camera.rotation_euler = (1.09748, -7.21219e-08, 0.694738)
scene.camera = ob_auto_camera
bpy.context.view_layer.update()
